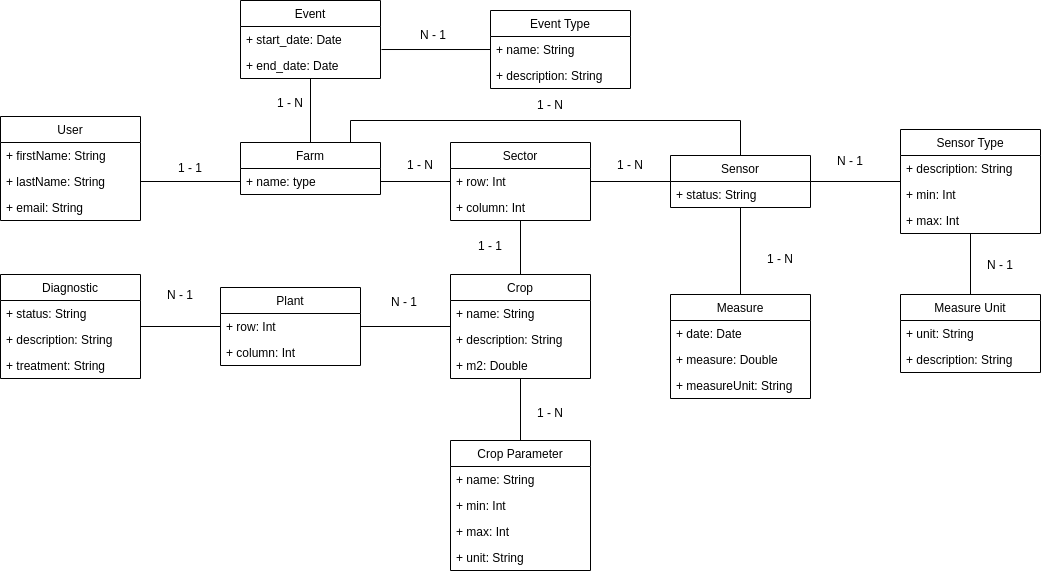

The diagram above was exported from draw.io. Its source (the exported page's mxGraphModel, read from the mxfile embedded in the PNG):
<mxGraphModel dx="1306" dy="612" grid="1" gridSize="10" guides="1" tooltips="1" connect="1" arrows="1" fold="1" page="1" pageScale="1" pageWidth="827" pageHeight="1169" math="0" shadow="0">
  <root>
    <mxCell id="0" />
    <mxCell id="1" parent="0" />
    <mxCell id="LpWSdy6Dnu0y2k_91LER-28" value="Event" style="swimlane;fontStyle=0;childLayout=stackLayout;horizontal=1;startSize=26;fillColor=none;horizontalStack=0;resizeParent=1;resizeParentMax=0;resizeLast=0;collapsible=1;marginBottom=0;" parent="1" vertex="1">
      <mxGeometry x="310" y="50" width="140" height="78" as="geometry" />
    </mxCell>
    <mxCell id="LpWSdy6Dnu0y2k_91LER-29" value="+ start_date: Date" style="text;strokeColor=none;fillColor=none;align=left;verticalAlign=top;spacingLeft=4;spacingRight=4;overflow=hidden;rotatable=0;points=[[0,0.5],[1,0.5]];portConstraint=eastwest;" parent="LpWSdy6Dnu0y2k_91LER-28" vertex="1">
      <mxGeometry y="26" width="140" height="26" as="geometry" />
    </mxCell>
    <mxCell id="LpWSdy6Dnu0y2k_91LER-30" value="+ end_date: Date" style="text;strokeColor=none;fillColor=none;align=left;verticalAlign=top;spacingLeft=4;spacingRight=4;overflow=hidden;rotatable=0;points=[[0,0.5],[1,0.5]];portConstraint=eastwest;" parent="LpWSdy6Dnu0y2k_91LER-28" vertex="1">
      <mxGeometry y="52" width="140" height="26" as="geometry" />
    </mxCell>
    <mxCell id="LpWSdy6Dnu0y2k_91LER-32" value="Event Type" style="swimlane;fontStyle=0;childLayout=stackLayout;horizontal=1;startSize=26;fillColor=none;horizontalStack=0;resizeParent=1;resizeParentMax=0;resizeLast=0;collapsible=1;marginBottom=0;" parent="1" vertex="1">
      <mxGeometry x="560" y="60" width="140" height="78" as="geometry" />
    </mxCell>
    <mxCell id="LpWSdy6Dnu0y2k_91LER-33" value="+ name: String" style="text;strokeColor=none;fillColor=none;align=left;verticalAlign=top;spacingLeft=4;spacingRight=4;overflow=hidden;rotatable=0;points=[[0,0.5],[1,0.5]];portConstraint=eastwest;" parent="LpWSdy6Dnu0y2k_91LER-32" vertex="1">
      <mxGeometry y="26" width="140" height="26" as="geometry" />
    </mxCell>
    <mxCell id="LpWSdy6Dnu0y2k_91LER-34" value="+ description: String" style="text;strokeColor=none;fillColor=none;align=left;verticalAlign=top;spacingLeft=4;spacingRight=4;overflow=hidden;rotatable=0;points=[[0,0.5],[1,0.5]];portConstraint=eastwest;" parent="LpWSdy6Dnu0y2k_91LER-32" vertex="1">
      <mxGeometry y="52" width="140" height="26" as="geometry" />
    </mxCell>
    <mxCell id="LpWSdy6Dnu0y2k_91LER-69" style="edgeStyle=orthogonalEdgeStyle;rounded=0;orthogonalLoop=1;jettySize=auto;html=1;exitX=0.5;exitY=0;exitDx=0;exitDy=0;endArrow=none;endFill=0;" parent="1" source="LpWSdy6Dnu0y2k_91LER-36" target="LpWSdy6Dnu0y2k_91LER-28" edge="1">
      <mxGeometry relative="1" as="geometry" />
    </mxCell>
    <mxCell id="tm_IWPFdPJ5afYcc6oY1-1" style="edgeStyle=orthogonalEdgeStyle;rounded=0;orthogonalLoop=1;jettySize=auto;html=1;exitX=0.75;exitY=0;exitDx=0;exitDy=0;entryX=0.5;entryY=0;entryDx=0;entryDy=0;endArrow=none;endFill=0;" edge="1" parent="1" source="LpWSdy6Dnu0y2k_91LER-36" target="LpWSdy6Dnu0y2k_91LER-48">
      <mxGeometry relative="1" as="geometry">
        <Array as="points">
          <mxPoint x="420" y="192" />
          <mxPoint x="420" y="170" />
          <mxPoint x="810" y="170" />
        </Array>
      </mxGeometry>
    </mxCell>
    <mxCell id="LpWSdy6Dnu0y2k_91LER-36" value="Farm" style="swimlane;fontStyle=0;childLayout=stackLayout;horizontal=1;startSize=26;fillColor=none;horizontalStack=0;resizeParent=1;resizeParentMax=0;resizeLast=0;collapsible=1;marginBottom=0;" parent="1" vertex="1">
      <mxGeometry x="310" y="192" width="140" height="52" as="geometry" />
    </mxCell>
    <mxCell id="LpWSdy6Dnu0y2k_91LER-38" value="+ name: type" style="text;strokeColor=none;fillColor=none;align=left;verticalAlign=top;spacingLeft=4;spacingRight=4;overflow=hidden;rotatable=0;points=[[0,0.5],[1,0.5]];portConstraint=eastwest;" parent="LpWSdy6Dnu0y2k_91LER-36" vertex="1">
      <mxGeometry y="26" width="140" height="26" as="geometry" />
    </mxCell>
    <mxCell id="LpWSdy6Dnu0y2k_91LER-40" value="User" style="swimlane;fontStyle=0;childLayout=stackLayout;horizontal=1;startSize=26;fillColor=none;horizontalStack=0;resizeParent=1;resizeParentMax=0;resizeLast=0;collapsible=1;marginBottom=0;" parent="1" vertex="1">
      <mxGeometry x="70" y="166" width="140" height="104" as="geometry" />
    </mxCell>
    <mxCell id="LpWSdy6Dnu0y2k_91LER-41" value="+ firstName: String" style="text;strokeColor=none;fillColor=none;align=left;verticalAlign=top;spacingLeft=4;spacingRight=4;overflow=hidden;rotatable=0;points=[[0,0.5],[1,0.5]];portConstraint=eastwest;" parent="LpWSdy6Dnu0y2k_91LER-40" vertex="1">
      <mxGeometry y="26" width="140" height="26" as="geometry" />
    </mxCell>
    <mxCell id="LpWSdy6Dnu0y2k_91LER-42" value="+ lastName: String" style="text;strokeColor=none;fillColor=none;align=left;verticalAlign=top;spacingLeft=4;spacingRight=4;overflow=hidden;rotatable=0;points=[[0,0.5],[1,0.5]];portConstraint=eastwest;" parent="LpWSdy6Dnu0y2k_91LER-40" vertex="1">
      <mxGeometry y="52" width="140" height="26" as="geometry" />
    </mxCell>
    <mxCell id="LpWSdy6Dnu0y2k_91LER-43" value="+ email: String" style="text;strokeColor=none;fillColor=none;align=left;verticalAlign=top;spacingLeft=4;spacingRight=4;overflow=hidden;rotatable=0;points=[[0,0.5],[1,0.5]];portConstraint=eastwest;" parent="LpWSdy6Dnu0y2k_91LER-40" vertex="1">
      <mxGeometry y="78" width="140" height="26" as="geometry" />
    </mxCell>
    <mxCell id="LpWSdy6Dnu0y2k_91LER-48" value="Sensor" style="swimlane;fontStyle=0;childLayout=stackLayout;horizontal=1;startSize=26;fillColor=none;horizontalStack=0;resizeParent=1;resizeParentMax=0;resizeLast=0;collapsible=1;marginBottom=0;" parent="1" vertex="1">
      <mxGeometry x="740" y="205" width="140" height="52" as="geometry" />
    </mxCell>
    <mxCell id="LpWSdy6Dnu0y2k_91LER-50" value="+ status: String" style="text;strokeColor=none;fillColor=none;align=left;verticalAlign=top;spacingLeft=4;spacingRight=4;overflow=hidden;rotatable=0;points=[[0,0.5],[1,0.5]];portConstraint=eastwest;" parent="LpWSdy6Dnu0y2k_91LER-48" vertex="1">
      <mxGeometry y="26" width="140" height="26" as="geometry" />
    </mxCell>
    <mxCell id="LpWSdy6Dnu0y2k_91LER-60" value="Measure" style="swimlane;fontStyle=0;childLayout=stackLayout;horizontal=1;startSize=26;fillColor=none;horizontalStack=0;resizeParent=1;resizeParentMax=0;resizeLast=0;collapsible=1;marginBottom=0;" parent="1" vertex="1">
      <mxGeometry x="740" y="344" width="140" height="104" as="geometry" />
    </mxCell>
    <mxCell id="LpWSdy6Dnu0y2k_91LER-61" value="+ date: Date" style="text;strokeColor=none;fillColor=none;align=left;verticalAlign=top;spacingLeft=4;spacingRight=4;overflow=hidden;rotatable=0;points=[[0,0.5],[1,0.5]];portConstraint=eastwest;" parent="LpWSdy6Dnu0y2k_91LER-60" vertex="1">
      <mxGeometry y="26" width="140" height="26" as="geometry" />
    </mxCell>
    <mxCell id="LpWSdy6Dnu0y2k_91LER-62" value="+ measure: Double" style="text;strokeColor=none;fillColor=none;align=left;verticalAlign=top;spacingLeft=4;spacingRight=4;overflow=hidden;rotatable=0;points=[[0,0.5],[1,0.5]];portConstraint=eastwest;" parent="LpWSdy6Dnu0y2k_91LER-60" vertex="1">
      <mxGeometry y="52" width="140" height="26" as="geometry" />
    </mxCell>
    <mxCell id="tm_IWPFdPJ5afYcc6oY1-14" value="+ measureUnit: String" style="text;strokeColor=none;fillColor=none;align=left;verticalAlign=top;spacingLeft=4;spacingRight=4;overflow=hidden;rotatable=0;points=[[0,0.5],[1,0.5]];portConstraint=eastwest;" vertex="1" parent="LpWSdy6Dnu0y2k_91LER-60">
      <mxGeometry y="78" width="140" height="26" as="geometry" />
    </mxCell>
    <mxCell id="LpWSdy6Dnu0y2k_91LER-66" style="edgeStyle=orthogonalEdgeStyle;rounded=0;orthogonalLoop=1;jettySize=auto;html=1;endArrow=none;endFill=0;exitX=1.007;exitY=-0.115;exitDx=0;exitDy=0;exitPerimeter=0;" parent="1" source="LpWSdy6Dnu0y2k_91LER-30" target="LpWSdy6Dnu0y2k_91LER-32" edge="1">
      <mxGeometry relative="1" as="geometry">
        <mxPoint x="390" y="11" as="sourcePoint" />
      </mxGeometry>
    </mxCell>
    <mxCell id="LpWSdy6Dnu0y2k_91LER-67" style="edgeStyle=orthogonalEdgeStyle;rounded=0;orthogonalLoop=1;jettySize=auto;html=1;exitX=0;exitY=0.5;exitDx=0;exitDy=0;endArrow=none;endFill=0;entryX=1;entryY=0.5;entryDx=0;entryDy=0;" parent="1" source="LpWSdy6Dnu0y2k_91LER-38" target="LpWSdy6Dnu0y2k_91LER-42" edge="1">
      <mxGeometry relative="1" as="geometry">
        <mxPoint x="240" y="235" as="targetPoint" />
      </mxGeometry>
    </mxCell>
    <mxCell id="LpWSdy6Dnu0y2k_91LER-71" style="edgeStyle=orthogonalEdgeStyle;rounded=0;orthogonalLoop=1;jettySize=auto;html=1;entryX=0.5;entryY=0;entryDx=0;entryDy=0;endArrow=none;endFill=0;" parent="1" source="LpWSdy6Dnu0y2k_91LER-48" target="LpWSdy6Dnu0y2k_91LER-60" edge="1">
      <mxGeometry relative="1" as="geometry">
        <mxPoint x="810" y="335" as="targetPoint" />
      </mxGeometry>
    </mxCell>
    <mxCell id="LpWSdy6Dnu0y2k_91LER-142" style="edgeStyle=orthogonalEdgeStyle;rounded=0;orthogonalLoop=1;jettySize=auto;html=1;exitX=0.5;exitY=0;exitDx=0;exitDy=0;endArrow=none;endFill=0;" parent="1" source="LpWSdy6Dnu0y2k_91LER-73" target="LpWSdy6Dnu0y2k_91LER-100" edge="1">
      <mxGeometry relative="1" as="geometry" />
    </mxCell>
    <mxCell id="LpWSdy6Dnu0y2k_91LER-73" value="Crop" style="swimlane;fontStyle=0;childLayout=stackLayout;horizontal=1;startSize=26;fillColor=none;horizontalStack=0;resizeParent=1;resizeParentMax=0;resizeLast=0;collapsible=1;marginBottom=0;" parent="1" vertex="1">
      <mxGeometry x="520" y="324" width="140" height="104" as="geometry" />
    </mxCell>
    <mxCell id="LpWSdy6Dnu0y2k_91LER-74" value="+ name: String" style="text;strokeColor=none;fillColor=none;align=left;verticalAlign=top;spacingLeft=4;spacingRight=4;overflow=hidden;rotatable=0;points=[[0,0.5],[1,0.5]];portConstraint=eastwest;" parent="LpWSdy6Dnu0y2k_91LER-73" vertex="1">
      <mxGeometry y="26" width="140" height="26" as="geometry" />
    </mxCell>
    <mxCell id="LpWSdy6Dnu0y2k_91LER-75" value="+ description: String" style="text;strokeColor=none;fillColor=none;align=left;verticalAlign=top;spacingLeft=4;spacingRight=4;overflow=hidden;rotatable=0;points=[[0,0.5],[1,0.5]];portConstraint=eastwest;" parent="LpWSdy6Dnu0y2k_91LER-73" vertex="1">
      <mxGeometry y="52" width="140" height="26" as="geometry" />
    </mxCell>
    <mxCell id="tm_IWPFdPJ5afYcc6oY1-15" value="+ m2: Double" style="text;strokeColor=none;fillColor=none;align=left;verticalAlign=top;spacingLeft=4;spacingRight=4;overflow=hidden;rotatable=0;points=[[0,0.5],[1,0.5]];portConstraint=eastwest;" vertex="1" parent="LpWSdy6Dnu0y2k_91LER-73">
      <mxGeometry y="78" width="140" height="26" as="geometry" />
    </mxCell>
    <mxCell id="LpWSdy6Dnu0y2k_91LER-78" value="Diagnostic" style="swimlane;fontStyle=0;childLayout=stackLayout;horizontal=1;startSize=26;fillColor=none;horizontalStack=0;resizeParent=1;resizeParentMax=0;resizeLast=0;collapsible=1;marginBottom=0;" parent="1" vertex="1">
      <mxGeometry x="70" y="324" width="140" height="104" as="geometry" />
    </mxCell>
    <mxCell id="LpWSdy6Dnu0y2k_91LER-79" value="+ status: String" style="text;strokeColor=none;fillColor=none;align=left;verticalAlign=top;spacingLeft=4;spacingRight=4;overflow=hidden;rotatable=0;points=[[0,0.5],[1,0.5]];portConstraint=eastwest;" parent="LpWSdy6Dnu0y2k_91LER-78" vertex="1">
      <mxGeometry y="26" width="140" height="26" as="geometry" />
    </mxCell>
    <mxCell id="LpWSdy6Dnu0y2k_91LER-80" value="+ description: String" style="text;strokeColor=none;fillColor=none;align=left;verticalAlign=top;spacingLeft=4;spacingRight=4;overflow=hidden;rotatable=0;points=[[0,0.5],[1,0.5]];portConstraint=eastwest;" parent="LpWSdy6Dnu0y2k_91LER-78" vertex="1">
      <mxGeometry y="52" width="140" height="26" as="geometry" />
    </mxCell>
    <mxCell id="tm_IWPFdPJ5afYcc6oY1-3" value="+ treatment: String" style="text;strokeColor=none;fillColor=none;align=left;verticalAlign=top;spacingLeft=4;spacingRight=4;overflow=hidden;rotatable=0;points=[[0,0.5],[1,0.5]];portConstraint=eastwest;" vertex="1" parent="LpWSdy6Dnu0y2k_91LER-78">
      <mxGeometry y="78" width="140" height="26" as="geometry" />
    </mxCell>
    <mxCell id="LpWSdy6Dnu0y2k_91LER-86" value="1 - N" style="text;html=1;strokeColor=none;fillColor=none;align=center;verticalAlign=middle;whiteSpace=wrap;rounded=0;" parent="1" vertex="1">
      <mxGeometry x="820" y="294" width="60" height="30" as="geometry" />
    </mxCell>
    <mxCell id="LpWSdy6Dnu0y2k_91LER-89" value="1 - 1" style="text;html=1;strokeColor=none;fillColor=none;align=center;verticalAlign=middle;whiteSpace=wrap;rounded=0;" parent="1" vertex="1">
      <mxGeometry x="230" y="203" width="60" height="30" as="geometry" />
    </mxCell>
    <mxCell id="LpWSdy6Dnu0y2k_91LER-92" value="1 - N" style="text;html=1;strokeColor=none;fillColor=none;align=center;verticalAlign=middle;whiteSpace=wrap;rounded=0;" parent="1" vertex="1">
      <mxGeometry x="330" y="138" width="60" height="30" as="geometry" />
    </mxCell>
    <mxCell id="LpWSdy6Dnu0y2k_91LER-93" value="N - 1" style="text;html=1;strokeColor=none;fillColor=none;align=center;verticalAlign=middle;whiteSpace=wrap;rounded=0;" parent="1" vertex="1">
      <mxGeometry x="473" y="70" width="60" height="30" as="geometry" />
    </mxCell>
    <mxCell id="LpWSdy6Dnu0y2k_91LER-100" value="Sector" style="swimlane;fontStyle=0;childLayout=stackLayout;horizontal=1;startSize=26;fillColor=none;horizontalStack=0;resizeParent=1;resizeParentMax=0;resizeLast=0;collapsible=1;marginBottom=0;" parent="1" vertex="1">
      <mxGeometry x="520" y="192" width="140" height="78" as="geometry" />
    </mxCell>
    <mxCell id="LpWSdy6Dnu0y2k_91LER-101" value="+ row: Int" style="text;strokeColor=none;fillColor=none;align=left;verticalAlign=top;spacingLeft=4;spacingRight=4;overflow=hidden;rotatable=0;points=[[0,0.5],[1,0.5]];portConstraint=eastwest;" parent="LpWSdy6Dnu0y2k_91LER-100" vertex="1">
      <mxGeometry y="26" width="140" height="26" as="geometry" />
    </mxCell>
    <mxCell id="LpWSdy6Dnu0y2k_91LER-102" value="+ column: Int" style="text;strokeColor=none;fillColor=none;align=left;verticalAlign=top;spacingLeft=4;spacingRight=4;overflow=hidden;rotatable=0;points=[[0,0.5],[1,0.5]];portConstraint=eastwest;" parent="LpWSdy6Dnu0y2k_91LER-100" vertex="1">
      <mxGeometry y="52" width="140" height="26" as="geometry" />
    </mxCell>
    <mxCell id="LpWSdy6Dnu0y2k_91LER-105" style="edgeStyle=orthogonalEdgeStyle;rounded=0;orthogonalLoop=1;jettySize=auto;html=1;exitX=1;exitY=0.5;exitDx=0;exitDy=0;endArrow=none;endFill=0;" parent="1" source="LpWSdy6Dnu0y2k_91LER-38" target="LpWSdy6Dnu0y2k_91LER-100" edge="1">
      <mxGeometry relative="1" as="geometry" />
    </mxCell>
    <mxCell id="LpWSdy6Dnu0y2k_91LER-106" style="edgeStyle=orthogonalEdgeStyle;rounded=0;orthogonalLoop=1;jettySize=auto;html=1;endArrow=none;endFill=0;" parent="1" source="LpWSdy6Dnu0y2k_91LER-100" target="LpWSdy6Dnu0y2k_91LER-48" edge="1">
      <mxGeometry relative="1" as="geometry">
        <Array as="points" />
      </mxGeometry>
    </mxCell>
    <mxCell id="LpWSdy6Dnu0y2k_91LER-107" value="1 - N" style="text;html=1;strokeColor=none;fillColor=none;align=center;verticalAlign=middle;whiteSpace=wrap;rounded=0;" parent="1" vertex="1">
      <mxGeometry x="670" y="200" width="60" height="30" as="geometry" />
    </mxCell>
    <mxCell id="LpWSdy6Dnu0y2k_91LER-108" value="1 - N" style="text;html=1;strokeColor=none;fillColor=none;align=center;verticalAlign=middle;whiteSpace=wrap;rounded=0;" parent="1" vertex="1">
      <mxGeometry x="460" y="200" width="60" height="30" as="geometry" />
    </mxCell>
    <mxCell id="LpWSdy6Dnu0y2k_91LER-112" value="Crop Parameter" style="swimlane;fontStyle=0;childLayout=stackLayout;horizontal=1;startSize=26;fillColor=none;horizontalStack=0;resizeParent=1;resizeParentMax=0;resizeLast=0;collapsible=1;marginBottom=0;" parent="1" vertex="1">
      <mxGeometry x="520" y="490" width="140" height="130" as="geometry" />
    </mxCell>
    <mxCell id="LpWSdy6Dnu0y2k_91LER-113" value="+ name: String" style="text;strokeColor=none;fillColor=none;align=left;verticalAlign=top;spacingLeft=4;spacingRight=4;overflow=hidden;rotatable=0;points=[[0,0.5],[1,0.5]];portConstraint=eastwest;" parent="LpWSdy6Dnu0y2k_91LER-112" vertex="1">
      <mxGeometry y="26" width="140" height="26" as="geometry" />
    </mxCell>
    <mxCell id="LpWSdy6Dnu0y2k_91LER-114" value="+ min: Int" style="text;strokeColor=none;fillColor=none;align=left;verticalAlign=top;spacingLeft=4;spacingRight=4;overflow=hidden;rotatable=0;points=[[0,0.5],[1,0.5]];portConstraint=eastwest;" parent="LpWSdy6Dnu0y2k_91LER-112" vertex="1">
      <mxGeometry y="52" width="140" height="26" as="geometry" />
    </mxCell>
    <mxCell id="LpWSdy6Dnu0y2k_91LER-115" value="+ max: Int" style="text;strokeColor=none;fillColor=none;align=left;verticalAlign=top;spacingLeft=4;spacingRight=4;overflow=hidden;rotatable=0;points=[[0,0.5],[1,0.5]];portConstraint=eastwest;" parent="LpWSdy6Dnu0y2k_91LER-112" vertex="1">
      <mxGeometry y="78" width="140" height="26" as="geometry" />
    </mxCell>
    <mxCell id="LpWSdy6Dnu0y2k_91LER-118" value="+ unit: String" style="text;strokeColor=none;fillColor=none;align=left;verticalAlign=top;spacingLeft=4;spacingRight=4;overflow=hidden;rotatable=0;points=[[0,0.5],[1,0.5]];portConstraint=eastwest;" parent="LpWSdy6Dnu0y2k_91LER-112" vertex="1">
      <mxGeometry y="104" width="140" height="26" as="geometry" />
    </mxCell>
    <mxCell id="LpWSdy6Dnu0y2k_91LER-116" style="edgeStyle=orthogonalEdgeStyle;rounded=0;orthogonalLoop=1;jettySize=auto;html=1;endArrow=none;endFill=0;" parent="1" source="LpWSdy6Dnu0y2k_91LER-73" target="LpWSdy6Dnu0y2k_91LER-112" edge="1">
      <mxGeometry relative="1" as="geometry">
        <Array as="points" />
      </mxGeometry>
    </mxCell>
    <mxCell id="LpWSdy6Dnu0y2k_91LER-117" value="1 - N" style="text;html=1;strokeColor=none;fillColor=none;align=center;verticalAlign=middle;whiteSpace=wrap;rounded=0;" parent="1" vertex="1">
      <mxGeometry x="590" y="448" width="60" height="30" as="geometry" />
    </mxCell>
    <mxCell id="LpWSdy6Dnu0y2k_91LER-129" value="Plant" style="swimlane;fontStyle=0;childLayout=stackLayout;horizontal=1;startSize=26;fillColor=none;horizontalStack=0;resizeParent=1;resizeParentMax=0;resizeLast=0;collapsible=1;marginBottom=0;" parent="1" vertex="1">
      <mxGeometry x="290" y="337" width="140" height="78" as="geometry" />
    </mxCell>
    <mxCell id="LpWSdy6Dnu0y2k_91LER-130" value="+ row: Int" style="text;strokeColor=none;fillColor=none;align=left;verticalAlign=top;spacingLeft=4;spacingRight=4;overflow=hidden;rotatable=0;points=[[0,0.5],[1,0.5]];portConstraint=eastwest;" parent="LpWSdy6Dnu0y2k_91LER-129" vertex="1">
      <mxGeometry y="26" width="140" height="26" as="geometry" />
    </mxCell>
    <mxCell id="LpWSdy6Dnu0y2k_91LER-131" value="+ column: Int" style="text;strokeColor=none;fillColor=none;align=left;verticalAlign=top;spacingLeft=4;spacingRight=4;overflow=hidden;rotatable=0;points=[[0,0.5],[1,0.5]];portConstraint=eastwest;" parent="LpWSdy6Dnu0y2k_91LER-129" vertex="1">
      <mxGeometry y="52" width="140" height="26" as="geometry" />
    </mxCell>
    <mxCell id="LpWSdy6Dnu0y2k_91LER-143" value="1 - 1" style="text;html=1;strokeColor=none;fillColor=none;align=center;verticalAlign=middle;whiteSpace=wrap;rounded=0;" parent="1" vertex="1">
      <mxGeometry x="530" y="281" width="60" height="30" as="geometry" />
    </mxCell>
    <mxCell id="LpWSdy6Dnu0y2k_91LER-144" style="edgeStyle=orthogonalEdgeStyle;rounded=0;orthogonalLoop=1;jettySize=auto;html=1;endArrow=none;endFill=0;" parent="1" source="LpWSdy6Dnu0y2k_91LER-73" target="LpWSdy6Dnu0y2k_91LER-129" edge="1">
      <mxGeometry relative="1" as="geometry" />
    </mxCell>
    <mxCell id="LpWSdy6Dnu0y2k_91LER-145" value="N - 1" style="text;html=1;strokeColor=none;fillColor=none;align=center;verticalAlign=middle;whiteSpace=wrap;rounded=0;" parent="1" vertex="1">
      <mxGeometry x="444" y="337" width="60" height="30" as="geometry" />
    </mxCell>
    <mxCell id="LpWSdy6Dnu0y2k_91LER-146" value="N - 1" style="text;html=1;strokeColor=none;fillColor=none;align=center;verticalAlign=middle;whiteSpace=wrap;rounded=0;" parent="1" vertex="1">
      <mxGeometry x="220" y="330" width="60" height="30" as="geometry" />
    </mxCell>
    <mxCell id="LpWSdy6Dnu0y2k_91LER-147" style="edgeStyle=orthogonalEdgeStyle;rounded=0;orthogonalLoop=1;jettySize=auto;html=1;endArrow=none;endFill=0;" parent="1" source="LpWSdy6Dnu0y2k_91LER-129" target="LpWSdy6Dnu0y2k_91LER-78" edge="1">
      <mxGeometry relative="1" as="geometry" />
    </mxCell>
    <mxCell id="LpWSdy6Dnu0y2k_91LER-153" value="Sensor Type" style="swimlane;fontStyle=0;childLayout=stackLayout;horizontal=1;startSize=26;fillColor=none;horizontalStack=0;resizeParent=1;resizeParentMax=0;resizeLast=0;collapsible=1;marginBottom=0;" parent="1" vertex="1">
      <mxGeometry x="970" y="179" width="140" height="104" as="geometry" />
    </mxCell>
    <mxCell id="LpWSdy6Dnu0y2k_91LER-154" value="+ description: String" style="text;strokeColor=none;fillColor=none;align=left;verticalAlign=top;spacingLeft=4;spacingRight=4;overflow=hidden;rotatable=0;points=[[0,0.5],[1,0.5]];portConstraint=eastwest;" parent="LpWSdy6Dnu0y2k_91LER-153" vertex="1">
      <mxGeometry y="26" width="140" height="26" as="geometry" />
    </mxCell>
    <mxCell id="tm_IWPFdPJ5afYcc6oY1-7" value="+ min: Int" style="text;strokeColor=none;fillColor=none;align=left;verticalAlign=top;spacingLeft=4;spacingRight=4;overflow=hidden;rotatable=0;points=[[0,0.5],[1,0.5]];portConstraint=eastwest;" vertex="1" parent="LpWSdy6Dnu0y2k_91LER-153">
      <mxGeometry y="52" width="140" height="26" as="geometry" />
    </mxCell>
    <mxCell id="tm_IWPFdPJ5afYcc6oY1-11" value="+ max: Int" style="text;strokeColor=none;fillColor=none;align=left;verticalAlign=top;spacingLeft=4;spacingRight=4;overflow=hidden;rotatable=0;points=[[0,0.5],[1,0.5]];portConstraint=eastwest;" vertex="1" parent="LpWSdy6Dnu0y2k_91LER-153">
      <mxGeometry y="78" width="140" height="26" as="geometry" />
    </mxCell>
    <mxCell id="LpWSdy6Dnu0y2k_91LER-156" style="edgeStyle=orthogonalEdgeStyle;rounded=0;orthogonalLoop=1;jettySize=auto;html=1;endArrow=none;endFill=0;" parent="1" source="LpWSdy6Dnu0y2k_91LER-48" target="LpWSdy6Dnu0y2k_91LER-153" edge="1">
      <mxGeometry relative="1" as="geometry" />
    </mxCell>
    <mxCell id="LpWSdy6Dnu0y2k_91LER-157" value="N - 1" style="text;html=1;strokeColor=none;fillColor=none;align=center;verticalAlign=middle;whiteSpace=wrap;rounded=0;" parent="1" vertex="1">
      <mxGeometry x="890" y="196" width="60" height="30" as="geometry" />
    </mxCell>
    <mxCell id="tm_IWPFdPJ5afYcc6oY1-2" value="1 - N" style="text;html=1;strokeColor=none;fillColor=none;align=center;verticalAlign=middle;whiteSpace=wrap;rounded=0;" vertex="1" parent="1">
      <mxGeometry x="590" y="140" width="60" height="30" as="geometry" />
    </mxCell>
    <mxCell id="tm_IWPFdPJ5afYcc6oY1-12" style="edgeStyle=orthogonalEdgeStyle;rounded=0;orthogonalLoop=1;jettySize=auto;html=1;exitX=0.5;exitY=0;exitDx=0;exitDy=0;endArrow=none;endFill=0;" edge="1" parent="1" source="tm_IWPFdPJ5afYcc6oY1-4" target="LpWSdy6Dnu0y2k_91LER-153">
      <mxGeometry relative="1" as="geometry" />
    </mxCell>
    <mxCell id="tm_IWPFdPJ5afYcc6oY1-4" value="Measure Unit" style="swimlane;fontStyle=0;childLayout=stackLayout;horizontal=1;startSize=26;fillColor=none;horizontalStack=0;resizeParent=1;resizeParentMax=0;resizeLast=0;collapsible=1;marginBottom=0;" vertex="1" parent="1">
      <mxGeometry x="970" y="344" width="140" height="78" as="geometry" />
    </mxCell>
    <mxCell id="tm_IWPFdPJ5afYcc6oY1-5" value="+ unit: String" style="text;strokeColor=none;fillColor=none;align=left;verticalAlign=top;spacingLeft=4;spacingRight=4;overflow=hidden;rotatable=0;points=[[0,0.5],[1,0.5]];portConstraint=eastwest;" vertex="1" parent="tm_IWPFdPJ5afYcc6oY1-4">
      <mxGeometry y="26" width="140" height="26" as="geometry" />
    </mxCell>
    <mxCell id="tm_IWPFdPJ5afYcc6oY1-6" value="+ description: String" style="text;strokeColor=none;fillColor=none;align=left;verticalAlign=top;spacingLeft=4;spacingRight=4;overflow=hidden;rotatable=0;points=[[0,0.5],[1,0.5]];portConstraint=eastwest;" vertex="1" parent="tm_IWPFdPJ5afYcc6oY1-4">
      <mxGeometry y="52" width="140" height="26" as="geometry" />
    </mxCell>
    <mxCell id="tm_IWPFdPJ5afYcc6oY1-13" value="N - 1" style="text;html=1;strokeColor=none;fillColor=none;align=center;verticalAlign=middle;whiteSpace=wrap;rounded=0;" vertex="1" parent="1">
      <mxGeometry x="1040" y="300" width="60" height="30" as="geometry" />
    </mxCell>
  </root>
</mxGraphModel>